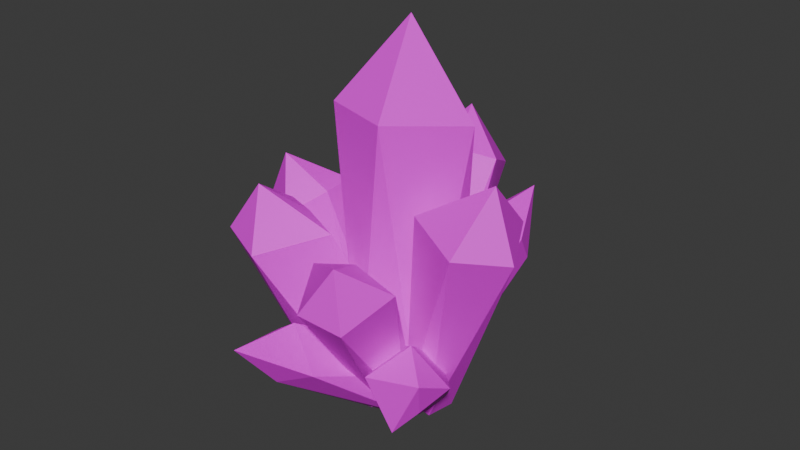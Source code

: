 # Source: rs_crys00_A1_.blend  (saved by Blender 4.3.34; exported with 4.5.12 LTS)
import bpy
from mathutils import Matrix  # noqa: F401  (used for matrix-valued properties, if any)

bpy.ops.wm.read_factory_settings(use_empty=True)
scene = bpy.context.scene
scene.name = 'Scene'

# ---- collections
col_collection = bpy.data.collections.new('Collection'); scene.collection.children.link(col_collection)

# ---- images (referenced by path relative to the original .blend; pixels are not part of the script)
import os
ASSET_DIR = os.environ.get("B2B_ASSET_DIR", "")  # directory of the original .blend (textures are referenced by path, not embedded)
HERE = os.path.dirname(os.path.abspath(__file__))  # packed textures are extracted next to this script under _unpacked/

def load_image(name, relpath, width, height, colorspace="sRGB"):
    """Load a texture the original file referenced (path relative to the .blend, or extracted next to this script)."""
    p = next((c for c in (os.path.join(HERE, relpath), os.path.join(ASSET_DIR, relpath)) if relpath and os.path.exists(c)), "")
    if p:
        img = bpy.data.images.load(p, check_existing=True)
        img.name = name
    else:  # same state as the original file: an image datablock whose file is absent (Cycles renders it pink)
        img = bpy.data.images.new(name, width, height)
        img.source = "FILE"
        img.filepath = "//" + (relpath or name)
    img.colorspace_settings.name = colorspace
    return img
img_scr_crys01_d_tga = load_image('scr_crys01_d.tga', 'scr_crys01_d.tga', 1024, 1024, 'sRGB')

# ---- materials (node trees are filled in below, after node groups)
mat_crys = bpy.data.materials.new('crys')
mat_crys.alpha_threshold = 0.0
mat_crys.roughness = 0.5
mat_crys.line_color = (0.0, 0.0, 0.0, 1.0)

# ---- material node trees
mat_crys.use_nodes = True; mat_crys.node_tree.nodes.clear()
_N = mat_crys.node_tree.nodes; _L = mat_crys.node_tree.links
n0 = _N.new('ShaderNodeOutputMaterial'); n0.name = 'Material Output'; n0.location = (300, 300)
n1 = _N.new('ShaderNodeBsdfPrincipled'); n1.name = 'Principled BSDF'; n1.location = (10, 300)
n1.inputs[3].default_value = 1.45
n2 = _N.new('ShaderNodeTexImage'); n2.name = 'Image Texture'; n2.location = (-280, 280)
n2.image = img_scr_crys01_d_tga
_L.new(n1.outputs[0], n0.inputs[0])
_L.new(n2.outputs[0], n1.inputs[0])
n0.is_active_output = True

# ---- world
world_world = bpy.data.worlds.new('World'); scene.world = world_world
world_world.use_nodes = True; world_world.node_tree.nodes.clear()
_N = world_world.node_tree.nodes; _L = world_world.node_tree.links
n0 = _N.new('ShaderNodeOutputWorld'); n0.name = 'World Output'; n0.location = (300, 300)
n1 = _N.new('ShaderNodeBackground'); n1.name = 'Background'; n1.location = (10, 300)
n1.inputs[0].default_value = (0.05088, 0.05088, 0.05088, 1.0)
_L.new(n1.outputs[0], n0.inputs[0])
n0.is_active_output = True
world_world.color = (0.05088, 0.05088, 0.05088)
world_world.sun_shadow_jitter_overblur = 0.0

# ---- meshes
me_icosphere_021_icosphere_025 = bpy.data.meshes.new('Icosphere.021_Icosphere.025')
me_icosphere_021_icosphere_025.from_pydata([(0.0359, 0.3136, -0.04077), (-0.1915, 0.3779, -0.1082), (0.05032, 0.5256, -0.1642), (0.2722, 0.3807, -0.04916), (0.1674, 0.1434, 0.07805), (-0.1191, 0.1417, 0.04158), (-0.5399, 1.89, 1.726), (0.01271, 1.921, 1.792), (0.2586, 1.374, 2.07), (-0.1735, 1.216, 2.133), (-0.7302, 1.253, 1.97), (-0.391, 1.802, 2.411), (0.1497, 0.0, 0.0), (0.5922, -0.3215, 0.000989), (-0.01931, -0.5202, 0.000989), (-0.3973, 7.467e-11, 0.000989), (-0.01931, 0.5202, 0.000989), (0.5922, 0.3215, 0.000989), (0.3965, -0.6796, 3.117), (-0.3091, -0.4853, 3.131), (-0.4115, 0.3712, 3.043), (0.1938, 0.4422, 3.071), (0.8759, 0.1081, 2.995), (0.272, -0.06995, 3.98), (0.5448, -0.09507, -0.01811), (0.7673, 0.007805, -0.07159), (0.7001, -0.2789, -0.08912), (0.4184, -0.3116, -0.007921), (0.3115, -0.04516, 0.05979), (0.5272, 0.1523, 0.02044), (1.77, -0.4926, 2.111), (1.374, -0.8934, 2.189), (0.7716, -0.6273, 2.335), (0.9703, -0.1969, 2.355), (1.432, 0.1409, 2.197), (1.49, -0.4112, 2.77), (0.2568, -0.3169, 0.04534), (0.4564, -0.3648, -0.01323), (0.2515, -0.5015, -0.06196), (0.05392, -0.3833, 0.03804), (0.1367, -0.1736, 0.1486), (0.3855, -0.1622, 0.1169), (0.811, -1.666, 1.58), (0.3322, -1.711, 1.638), (0.09988, -1.245, 1.88), (0.4697, -1.093, 1.934), (0.9544, -1.106, 1.793), (0.6787, -1.595, 2.176), (-0.1946, -0.0607, -0.07737), (0.09492, -0.4714, -0.1657), (-0.4941, -0.4264, -0.2693), (-0.6695, 0.1235, -0.1065), (-0.1889, 0.4184, 0.0978), (0.2836, 0.05078, 0.06115), (-0.5659, -1.395, 1.778), (-1.172, -1.106, 1.78), (-0.9499, -0.4425, 1.93), (-0.5277, -0.6405, 1.988), (-0.1209, -0.7705, 1.908), (-0.8982, -0.9445, 2.273), (0.2617, -0.001209, 0.002814), (-0.02892, -0.252, -0.02304), (0.04173, 0.03903, 0.3159), (0.417, 0.2738, 0.2226), (0.5782, 0.1279, -0.174), (0.3026, -0.1971, -0.3258), (0.7903, -1.343, 0.9883), (1.035, -0.9861, 1.252), (1.381, -0.8436, 0.8618), (1.245, -1.119, 0.6838), (1.065, -1.292, 0.4722), (1.34, -1.251, 1.072), (0.2212, -0.1104, 0.002814), (-0.151, -0.01618, -0.02304), (0.128, 0.09287, 0.3159), (0.5355, -0.07985, 0.2226), (0.5084, -0.2956, -0.174), (0.08415, -0.2563, -0.3258), (-0.3468, -1.311, 1.029), (-0.1341, -1.301, 1.176), (0.2317, -1.447, 0.8015), (-0.1138, -1.585, 0.6623), (-0.2803, -1.373, 0.6197), (-0.1784, -2.025, 1.216), (-0.3761, 0.3634, -0.03463), (-0.607, 0.2662, -0.01909), (-0.5407, 0.5527, -0.04254), (-0.247, 0.5777, -0.05443), (-0.1317, 0.3066, -0.03832), (-0.3542, 0.1141, -0.01648), (-0.8452, 0.6507, 2.392), (-0.433, 1.042, 2.36), (0.1763, 0.7615, 2.291), (-0.01787, 0.3329, 2.351), (-0.5153, 0.009673, 2.333), (-0.3709, 0.5284, 2.922), (0.2815, -0.1324, -0.2262), (0.133, 0.01143, -0.3091), (0.3897, 0.008094, -0.3611), (0.497, -0.1891, -0.2263), (0.3067, -0.3077, -0.09089), (0.08167, -0.1837, -0.1421), (0.5618, 1.587, 1.133), (0.882, 1.11, 1.225), (0.9506, 0.8719, 1.555), (0.413, 0.7698, 1.602), (0.1215, 1.214, 1.415), (0.6405, 1.544, 1.824), (-0.38, 0.08951, -0.09838), (-0.4894, -0.08556, -0.1528), (-0.5731, 0.1508, -0.1657), (-0.39, 0.3024, -0.08504), (-0.1932, 0.1598, -0.02231), (-0.2546, -0.08, -0.06421), (-1.516, -0.2345, 1.659), (-1.421, 0.2332, 1.741), (-0.8734, 0.3177, 1.891), (-0.8174, -0.08209, 1.9), (-0.9856, -0.5333, 1.748), (-1.302, -0.1768, 2.231)], [], [(0, 1, 2), (1, 0, 5), (0, 2, 3), (0, 3, 4), (0, 4, 5), (1, 5, 10), (2, 1, 6), (3, 2, 7), (4, 3, 8), (5, 4, 9), (1, 10, 6), (2, 6, 7), (3, 7, 8), (4, 8, 9), (5, 9, 10), (6, 10, 11), (7, 6, 11), (8, 7, 11), (9, 8, 11), (10, 9, 11), (12, 13, 14), (13, 12, 17), (12, 14, 15), (12, 15, 16), (12, 16, 17), (13, 17, 22), (14, 13, 18), (15, 14, 19), (16, 15, 20), (17, 16, 21), (13, 22, 18), (14, 18, 19), (15, 19, 20), (16, 20, 21), (17, 21, 22), (18, 22, 23), (19, 18, 23), (20, 19, 23), (21, 20, 23), (22, 21, 23), (24, 25, 26), (25, 24, 29), (24, 26, 27), (24, 27, 28), (24, 28, 29), (25, 29, 34), (26, 25, 30), (27, 26, 31), (28, 27, 32), (29, 28, 33), (25, 34, 30), (26, 30, 31), (27, 31, 32), (28, 32, 33), (29, 33, 34), (30, 34, 35), (31, 30, 35), (32, 31, 35), (33, 32, 35), (34, 33, 35), (36, 37, 38), (37, 36, 41), (36, 38, 39), (36, 39, 40), (36, 40, 41), (37, 41, 46), (38, 37, 42), (39, 38, 43), (40, 39, 44), (41, 40, 45), (37, 46, 42), (38, 42, 43), (39, 43, 44), (40, 44, 45), (41, 45, 46), (42, 46, 47), (43, 42, 47), (44, 43, 47), (45, 44, 47), (46, 45, 47), (48, 49, 50), (49, 48, 53), (48, 50, 51), (48, 51, 52), (48, 52, 53), (49, 53, 58), (50, 49, 54), (51, 50, 55), (52, 51, 56), (53, 52, 57), (49, 58, 54), (50, 54, 55), (51, 55, 56), (52, 56, 57), (53, 57, 58), (54, 58, 59), (55, 54, 59), (56, 55, 59), (57, 56, 59), (58, 57, 59), (60, 61, 62), (61, 60, 65), (60, 62, 63), (60, 63, 64), (60, 64, 65), (61, 65, 70), (62, 61, 66), (63, 62, 67), (64, 63, 68), (65, 64, 69), (61, 70, 66), (62, 66, 67), (63, 67, 68), (64, 68, 69), (65, 69, 70), (66, 70, 71), (67, 66, 71), (68, 67, 71), (69, 68, 71), (70, 69, 71), (72, 73, 74), (73, 72, 77), (72, 74, 75), (72, 75, 76), (72, 76, 77), (73, 77, 82), (74, 73, 78), (75, 74, 79), (76, 75, 80), (77, 76, 81), (73, 82, 78), (74, 78, 79), (75, 79, 80), (76, 80, 81), (77, 81, 82), (78, 82, 83), (79, 78, 83), (80, 79, 83), (81, 80, 83), (82, 81, 83), (84, 85, 86), (85, 84, 89), (84, 86, 87), (84, 87, 88), (84, 88, 89), (85, 89, 94), (86, 85, 90), (87, 86, 91), (88, 87, 92), (89, 88, 93), (85, 94, 90), (86, 90, 91), (87, 91, 92), (88, 92, 93), (89, 93, 94), (90, 94, 95), (91, 90, 95), (92, 91, 95), (93, 92, 95), (94, 93, 95), (96, 97, 98), (97, 96, 101), (96, 98, 99), (96, 99, 100), (96, 100, 101), (97, 101, 106), (98, 97, 102), (99, 98, 103), (100, 99, 104), (101, 100, 105), (97, 106, 102), (98, 102, 103), (99, 103, 104), (100, 104, 105), (101, 105, 106), (102, 106, 107), (103, 102, 107), (104, 103, 107), (105, 104, 107), (106, 105, 107), (108, 109, 110), (109, 108, 113), (108, 110, 111), (108, 111, 112), (108, 112, 113), (109, 113, 118), (110, 109, 114), (111, 110, 115), (112, 111, 116), (113, 112, 117), (109, 118, 114), (110, 114, 115), (111, 115, 116), (112, 116, 117), (113, 117, 118), (114, 118, 119), (115, 114, 119), (116, 115, 119), (117, 116, 119), (118, 117, 119)])
me_icosphere_021_icosphere_025.polygons.foreach_set('use_smooth', [True] * 200)
_k = set([(1, 2), (1, 5), (1, 6), (1, 10), (2, 3), (2, 6), (2, 7), (3, 4), (3, 7), (3, 8), (4, 5), (4, 8), (4, 9), (5, 9), (5, 10), (6, 7), (6, 10), (6, 11), (7, 8), (7, 11), (8, 9), (8, 11), (9, 10), (9, 11), (10, 11), (13, 14), (13, 17), (13, 18), (13, 22), (14, 15), (14, 18), (14, 19), (15, 16), (15, 19), (15, 20), (16, 17), (16, 20), (16, 21), (17, 21), (17, 22), (18, 19), (18, 22), (18, 23), (19, 20), (19, 23), (20, 21), (20, 23), (21, 22), (21, 23), (22, 23), (25, 26), (25, 29), (25, 30), (25, 34), (26, 27), (26, 30), (26, 31), (27, 28), (27, 31), (27, 32), (28, 29), (28, 32), (28, 33), (29, 33), (29, 34), (30, 31), (30, 34), (30, 35), (31, 32), (31, 35), (32, 33), (32, 35), (33, 34), (33, 35), (34, 35), (37, 38), (37, 41), (37, 42), (37, 46), (38, 39), (38, 42), (38, 43), (39, 40), (39, 43), (39, 44), (40, 41), (40, 44), (40, 45), (41, 45), (41, 46), (42, 43), (42, 46), (42, 47), (43, 44), (43, 47), (44, 45), (44, 47), (45, 46), (45, 47), (46, 47), (49, 50), (49, 53), (49, 54), (49, 58), (50, 51), (50, 54), (50, 55), (51, 52), (51, 55), (51, 56), (52, 53), (52, 56), (52, 57), (53, 57), (53, 58), (54, 55), (54, 58), (54, 59), (55, 56), (55, 59), (56, 57), (56, 59), (57, 58), (57, 59), (58, 59), (61, 62), (61, 65), (61, 66), (61, 70), (62, 63), (62, 66), (62, 67), (63, 64), (63, 67), (63, 68), (64, 65), (64, 68), (64, 69), (65, 69), (65, 70), (66, 67), (66, 70), (66, 71), (67, 68), (67, 71), (68, 69), (68, 71), (69, 70), (69, 71), (70, 71), (73, 74), (73, 77), (73, 78), (73, 82), (74, 75), (74, 78), (74, 79), (75, 76), (75, 79), (75, 80), (76, 77), (76, 80), (76, 81), (77, 81), (77, 82), (78, 79), (78, 82), (78, 83), (79, 80), (79, 83), (80, 81), (80, 83), (81, 82), (81, 83), (82, 83), (85, 86), (85, 89), (85, 90), (85, 94), (86, 87), (86, 90), (86, 91), (87, 88), (87, 91), (87, 92), (88, 89), (88, 92), (88, 93), (89, 93), (89, 94), (90, 91), (90, 94), (90, 95), (91, 92), (91, 95), (92, 93), (92, 95), (93, 94), (93, 95), (94, 95), (97, 98), (97, 101), (97, 102), (97, 106), (98, 99), (98, 102), (98, 103), (99, 100), (99, 103), (99, 104), (100, 101), (100, 104), (100, 105), (101, 105), (101, 106), (102, 103), (102, 106), (102, 107), (103, 104), (103, 107), (104, 105), (104, 107), (105, 106), (105, 107), (106, 107), (109, 110), (109, 113), (109, 114), (109, 118), (110, 111), (110, 114), (110, 115), (111, 112), (111, 115), (111, 116), (112, 113), (112, 116), (112, 117), (113, 117), (113, 118), (114, 115), (114, 118), (114, 119), (115, 116), (115, 119), (116, 117), (116, 119), (117, 118), (117, 119), (118, 119)])
me_icosphere_021_icosphere_025.attributes.new('sharp_edge', 'BOOLEAN', 'EDGE').data.foreach_set('value', [ (min(e.vertices), max(e.vertices)) in _k for e in me_icosphere_021_icosphere_025.edges])
_uv = me_icosphere_021_icosphere_025.uv_layers.new(name='UVMap')
_uv.uv.foreach_set('vector', [0.5617, 0.9173, 0.5686, 0.9405, 0.5434, 0.9271, 0.5686, 0.9405, 0.5617, 0.9173, 0.5842, 0.9218, 0.5617, 0.9173, 0.5434, 0.9271, 0.5434, 0.9002, 0.5617, 0.9173, 0.5434, 0.9002, 0.5686, 0.8969, 0.5617, 0.9173, 0.5686, 0.8969, 0.5842, 0.9218, 0.6229, 3.451e-08, 0.6485, 0.002872, 0.6723, 0.2167, 0.601, 0.00648, 0.6229, 3.451e-08, 0.601, 0.2296, 0.3246, 0.8668, 0.296, 0.8594, 0.3246, 0.738, 0.07485, 0.6512, 0.1043, 0.6532, 0.07485, 0.8862, 0.5044, 0.009522, 0.5309, -1.277e-08, 0.5544, 0.2038, 0.6229, 3.451e-08, 0.6723, 0.2167, 0.601, 0.2296, 0.9229, 0.7765, 0.9795, 0.9285, 0.9229, 0.9328, 0.1043, 0.6532, 0.1233, 0.8811, 0.07485, 0.8862, 0.5309, -1.277e-08, 0.601, 0.1957, 0.5544, 0.2038, 0.8688, 0.7732, 0.8673, 0.5705, 0.9229, 0.5705, 0.601, 0.2296, 0.6723, 0.2167, 0.6399, 0.2883, 0.05661, 0.8807, 0.06491, 0.9316, -1.495e-08, 0.9316, 0.0008933, 0.8504, 0.05661, 0.8807, -1.495e-08, 0.9316, 0.5544, 0.2038, 0.601, 0.1957, 0.5616, 0.273, 0.5044, 0.2208, 0.5544, 0.2038, 0.5616, 0.273, 0.5387, 0.8438, 0.4827, 0.8439, 0.5214, 0.7908, 0.4827, 0.8439, 0.5387, 0.8438, 0.5214, 0.8969, 0.5387, 0.8438, 0.5214, 0.7908, 0.5839, 0.811, 0.5387, 0.8438, 0.5839, 0.811, 0.5839, 0.8765, 0.5387, 0.8438, 0.5839, 0.8765, 0.5214, 0.8969, 0.2211, 0.4021, 0.1624, 0.41, 0.1297, 0.1052, 0.2707, 0.3174, 0.2211, 0.3232, 0.2294, 0.001897, 0.3271, 0.3232, 0.2707, 0.3174, 0.3036, -1.996e-08, 0.3893, 0.4102, 0.3271, 0.4018, 0.4049, 0.09864, 0.06499, 0.3789, 1.51e-08, 0.3696, 0.05312, 0.09985, 0.2211, 0.4021, 0.1297, 0.1052, 0.2211, 0.08069, 0.2707, 0.3174, 0.2294, 0.001897, 0.3036, -1.996e-08, 0.3271, 0.4018, 0.3271, 0.07837, 0.4049, 0.09864, 1.51e-08, 0.3696, 2.249e-08, 0.08195, 0.05312, 0.09985, 0.06499, 0.3789, 0.05312, 0.09985, 0.1297, 0.1123, 0.2211, 0.08069, 0.1297, 0.1052, 0.1595, 2.312e-08, 0.4049, 0.842, 0.4764, 0.842, 0.4307, 0.93, 0.4049, 0.09864, 0.3271, 0.07837, 0.3976, 1.799e-08, 0.05312, 0.09985, 2.249e-08, 0.08195, 0.09123, 3.561e-08, 0.1297, 0.1123, 0.05312, 0.09985, 0.09123, 3.561e-08, 0.09955, 0.9098, 0.07485, 0.9111, 0.09191, 0.8862, 0.07485, 0.9111, 0.09955, 0.9098, 0.09191, 0.9342, 0.09955, 0.9098, 0.09191, 0.8862, 0.1195, 0.894, 0.09955, 0.9098, 0.1195, 0.894, 0.1195, 0.9237, 0.09955, 0.9098, 0.1195, 0.9237, 0.09191, 0.9342, 0.1198, 0.57, 0.09173, 0.577, 0.09173, 0.3789, 0.4725, 0.3027, 0.5012, 0.3096, 0.46, 0.5297, 0.8142, 0.5462, 0.7874, 0.551, 0.7512, 0.3027, 0.524, 0.5801, 0.5012, 0.5851, 0.5012, 0.3442, 0.5498, 0.5861, 0.524, 0.5801, 0.5494, 0.346, 0.5012, 0.3096, 0.5012, 0.5457, 0.46, 0.5297, 0.4725, 0.3027, 0.46, 0.5297, 0.4049, 0.5278, 0.8142, 0.5462, 0.7512, 0.3027, 0.8201, 0.3027, 0.524, 0.5801, 0.5012, 0.3442, 0.5494, 0.346, 0.5498, 0.5861, 0.5494, 0.346, 0.5957, 0.3655, 0.197, 0.8521, 0.1859, 0.9093, 0.1297, 0.8521, 0.4049, 0.5278, 0.46, 0.5297, 0.4432, 0.595, 0.8094, 0.8732, 0.8673, 0.9087, 0.8094, 0.951, 0.5494, 0.346, 0.5012, 0.3442, 0.5488, 0.3027, 0.1859, 0.9093, 0.1379, 0.9202, 0.1297, 0.8521, 0.1126, 0.5969, 0.1062, 0.577, 0.1296, 0.587, 0.1062, 0.577, 0.1126, 0.5969, 0.09173, 0.5944, 0.1126, 0.5969, 0.1296, 0.587, 0.1296, 0.6107, 0.1126, 0.5969, 0.1296, 0.6107, 0.1062, 0.6153, 0.1126, 0.5969, 0.1062, 0.6153, 0.09173, 0.5944, 0.4448, 0.842, 0.425, 0.837, 0.4049, 0.6553, 0.4665, 0.837, 0.4448, 0.842, 0.4665, 0.6493, 0.6834, 0.5485, 0.6586, 0.5535, 0.6398, 0.3578, 0.9601, 0.7765, 0.9346, 0.7736, 0.9677, 0.5705, 0.3492, 0.6657, 0.3249, 0.662, 0.3554, 0.4574, 0.4448, 0.842, 0.4049, 0.6553, 0.4665, 0.6493, 0.6586, 0.5535, 0.5957, 0.3586, 0.6398, 0.3578, 0.9346, 0.7736, 0.9229, 0.5705, 0.9677, 0.5705, 0.3249, 0.662, 0.3249, 0.4538, 0.3554, 0.4574, 0.3492, 0.6657, 0.3554, 0.4574, 0.4049, 0.4697, 0.4665, 0.6493, 0.4049, 0.6553, 0.4391, 0.595, 0.6398, 0.3578, 0.5957, 0.3586, 0.6223, 0.3027, 0.6834, 0.3467, 0.6398, 0.3578, 0.6223, 0.3027, 0.3554, 0.4574, 0.3249, 0.4538, 0.3864, 0.4102, 0.4049, 0.4697, 0.3554, 0.4574, 0.3864, 0.4102, 0.716, 0.8572, 0.7003, 0.8079, 0.7571, 0.8293, 0.7003, 0.8079, 0.716, 0.8572, 0.6652, 0.8546, 0.716, 0.8572, 0.7571, 0.8293, 0.7571, 0.8892, 0.716, 0.8572, 0.7571, 0.8892, 0.7003, 0.9048, 0.716, 0.8572, 0.7003, 0.9048, 0.6652, 0.8546, 0.7571, 0.7998, 0.6966, 0.8079, 0.6834, 0.5975, 0.7512, 0.5687, 0.6935, 0.5705, 0.6834, 0.3558, 0.2712, 0.5907, 0.2211, 0.5847, 0.2328, 0.3581, 0.3202, 0.5907, 0.2712, 0.5907, 0.3039, 0.3754, 0.1885, 0.6845, 0.1297, 0.6788, 0.1777, 0.4598, 0.7571, 0.7998, 0.6834, 0.5975, 0.7571, 0.5705, 0.7512, 0.5687, 0.6834, 0.3558, 0.7512, 0.3449, 0.2712, 0.5907, 0.2328, 0.3581, 0.3039, 0.3754, 0.1297, 0.6788, 0.1297, 0.4577, 0.1777, 0.4598, 0.1885, 0.6845, 0.1777, 0.4598, 0.219, 0.4761, 0.2848, 0.8877, 0.2211, 0.9346, 0.2211, 0.8485, 0.7512, 0.3449, 0.6834, 0.3558, 0.7247, 0.3027, 0.3039, 0.3754, 0.2328, 0.3581, 0.2769, 0.3232, 0.1777, 0.4598, 0.1297, 0.4577, 0.1628, 0.41, 0.219, 0.4761, 0.1777, 0.4598, 0.1628, 0.41, 0.3587, 0.8141, 0.3295, 0.7969, 0.3744, 0.7862, 0.3295, 0.7969, 0.3587, 0.8141, 0.3249, 0.8312, 0.3587, 0.8141, 0.3744, 0.7862, 0.3976, 0.8139, 0.3587, 0.8141, 0.3976, 0.8139, 0.367, 0.8417, 0.3587, 0.8141, 0.367, 0.8417, 0.3249, 0.8312, 0.9232, 0.5057, 0.8791, 0.5072, 0.8671, 0.3602, 0.3744, 0.7862, 0.3295, 0.7969, 0.3249, 0.6657, 0.03718, 0.8459, 1.098e-08, 0.8495, 1.063e-08, 0.6749, 0.07485, 0.8504, 0.03718, 0.8459, 0.0542, 0.6849, 0.3246, 0.723, 0.2827, 0.738, 0.2827, 0.5976, 0.9232, 0.5057, 0.8671, 0.3602, 0.9232, 0.3405, 0.3744, 0.7862, 0.3249, 0.6657, 0.3753, 0.6681, 0.03718, 0.8459, 1.063e-08, 0.6749, 0.0542, 0.6849, 0.6585, 0.9393, 0.5957, 0.8377, 0.6275, 0.8205, 0.3246, 0.723, 0.2827, 0.5976, 0.3088, 0.5907, 0.9232, 0.3405, 0.8671, 0.3602, 0.8934, 0.3027, 0.6723, 0.3022, 0.6886, 0.2543, 0.7174, 0.3022, 0.0542, 0.6849, 1.063e-08, 0.6749, 0.03245, 0.6512, 0.6275, 0.8205, 0.5957, 0.8377, 0.5978, 0.7929, 0.6585, 0.8113, 0.6275, 0.8205, 0.5978, 0.7929, 0.1626, 0.8288, 0.2004, 0.8398, 0.1703, 0.8521, 0.2004, 0.8398, 0.1626, 0.8288, 0.1783, 0.8122, 0.1626, 0.8288, 0.1703, 0.8521, 0.1297, 0.8322, 0.1626, 0.8288, 0.1297, 0.8322, 0.1346, 0.8075, 0.1626, 0.8288, 0.1346, 0.8075, 0.1783, 0.8122, 0.6294, 0.7859, 0.5957, 0.7929, 0.5957, 0.6387, 0.6689, 0.7793, 0.6294, 0.7859, 0.6306, 0.6155, 0.3691, 0.9967, 0.3249, 0.9838, 0.3691, 0.8417, 0.9507, 0.2341, 0.905, 0.2341, 0.9167, 0.08292, 0.1783, 0.8122, 0.1346, 0.8075, 0.2004, 0.6845, 0.6294, 0.7859, 0.5957, 0.6387, 0.6306, 0.6155, 0.6689, 0.7793, 0.6306, 0.6155, 0.6474, 0.612, 0.9507, 0.1601, 0.9507, 0.04516, 1.0, 0.0626, 0.9507, 0.2341, 0.9167, 0.08292, 0.9424, 0.0647, 0.4665, 0.7829, 0.4665, 0.6583, 0.4879, 0.6711, 0.6306, 0.6155, 0.5957, 0.6387, 0.6058, 0.5535, 0.6474, 0.612, 0.6306, 0.6155, 0.6058, 0.5535, 1.0, 0.0626, 0.9507, 0.04516, 0.9966, 1.286e-08, 0.9424, 0.0647, 0.9167, 0.08292, 0.9122, 3.844e-08, 0.4879, 0.6711, 0.4665, 0.6583, 0.4728, 0.595, 0.8391, 0.2729, 0.8313, 0.2487, 0.8597, 0.2577, 0.8313, 0.2487, 0.8391, 0.2729, 0.8137, 0.2732, 0.8391, 0.2729, 0.8597, 0.2577, 0.8597, 0.2878, 0.8391, 0.2729, 0.8597, 0.2878, 0.8313, 0.2974, 0.8391, 0.2729, 0.8313, 0.2974, 0.8137, 0.2732, 0.8097, 0.8584, 0.78, 0.8617, 0.7571, 0.6225, 0.8373, 0.5713, 0.8673, 0.5705, 0.8648, 0.8185, 0.8137, 0.2649, 0.7859, 0.2619, 0.7454, 0.07607, 0.4845, 0.001926, 0.5044, 0.003087, 0.5044, 0.2458, 0.4569, 1.62e-08, 0.4845, 0.001926, 0.4559, 0.2448, 0.8097, 0.8584, 0.7571, 0.6225, 0.8135, 0.6155, 0.8373, 0.5713, 0.8648, 0.8185, 0.8135, 0.8211, 0.8137, 0.2649, 0.7454, 0.07607, 0.8137, 0.06891, 0.4845, 0.001926, 0.5044, 0.2458, 0.4559, 0.2448, 0.4569, 1.62e-08, 0.4559, 0.2448, 0.4049, 0.2352, 0.8135, 0.6155, 0.7571, 0.6225, 0.7571, 0.5705, 0.8135, 0.8211, 0.8648, 0.8185, 0.8673, 0.8732, 0.8137, 0.06891, 0.7454, 0.07607, 0.7582, -2.239e-08, 0.4559, 0.2448, 0.5044, 0.2458, 0.4497, 0.3027, 0.8671, 0.5072, 0.9277, 0.5072, 0.9122, 0.5682, 0.8899, 0.9453, 0.9098, 0.9544, 0.8857, 0.9617, 0.9098, 0.9544, 0.8899, 0.9453, 0.9063, 0.9345, 0.8899, 0.9453, 0.8857, 0.9617, 0.8673, 0.9464, 0.8899, 0.9453, 0.8673, 0.9464, 0.8801, 0.9296, 0.8899, 0.9453, 0.8801, 0.9296, 0.9063, 0.9345, 1.165e-08, 0.383, 0.02645, 0.3789, 0.05477, 0.5867, 0.9428, 0.309, 0.9681, 0.3027, 0.9681, 0.4803, 0.8858, 0.002303, 0.905, 1.667e-08, 0.8981, 0.2037, 0.8621, 0.0007356, 0.8858, 0.002303, 0.8621, 0.218, 0.9063, 0.9345, 0.8801, 0.9296, 0.9098, 0.7732, 1.165e-08, 0.383, 0.05477, 0.5867, 3.592e-08, 0.6056, 0.9428, 0.309, 0.9681, 0.4803, 0.9232, 0.443, 0.8858, 0.002303, 0.8981, 0.2037, 0.8621, 0.218, 0.6723, -9.567e-09, 0.7454, 0.1772, 0.6893, 0.1784, 0.02645, 0.3789, 0.09173, 0.5744, 0.05477, 0.5867, 3.592e-08, 0.6056, 0.05477, 0.5867, 0.0541, 0.6512, 0.8087, 0.8617, 0.8087, 0.916, 0.7571, 0.88, 0.8621, 0.218, 0.8981, 0.2037, 0.8823, 0.2695, 0.6893, 0.1784, 0.7454, 0.1772, 0.7269, 0.2543, 0.6723, 0.2123, 0.6893, 0.1784, 0.7269, 0.2543, 0.3073, 0.8872, 0.3007, 0.8668, 0.3246, 0.8757, 0.3007, 0.8668, 0.3073, 0.8872, 0.2859, 0.8861, 0.3073, 0.8872, 0.3246, 0.8757, 0.3246, 0.9005, 0.3073, 0.8872, 0.3246, 0.9005, 0.3007, 0.9069, 0.3073, 0.8872, 0.3007, 0.9069, 0.2859, 0.8861, 0.2389, 0.5914, 0.2619, 0.5907, 0.2827, 0.7901, 0.2211, 0.5936, 0.2389, 0.5914, 0.2211, 0.8024, 0.836, 0.2479, 0.8137, 0.2487, 0.8621, 0.05971, 0.8671, 0.5575, 0.8415, 0.5567, 0.8653, 0.3677, 0.5839, 0.7855, 0.5593, 0.7908, 0.5326, 0.5899, 0.2389, 0.5914, 0.2827, 0.7901, 0.2211, 0.8024, 0.8137, 0.2487, 0.8137, 0.05092, 0.8621, 0.05971, 0.8415, 0.5567, 0.8201, 0.3494, 0.8653, 0.3677, 0.5593, 0.7908, 0.5012, 0.6037, 0.5326, 0.5899, 0.5839, 0.7855, 0.5326, 0.5899, 0.5839, 0.5861, 0.2211, 0.8024, 0.2827, 0.7901, 0.2574, 0.8485, 0.8621, 0.05971, 0.8137, 0.05092, 0.8456, -1.781e-08, 0.8653, 0.3677, 0.8201, 0.3494, 0.8671, 0.3027, 0.5284, 0.9309, 0.5434, 0.9632, 0.4827, 0.9632, 0.4898, 0.8969, 0.5284, 0.9309, 0.4827, 0.9632])
me_icosphere_021_icosphere_025.materials.append(mat_crys)
me_icosphere_021_icosphere_025.update()
me_icosphere_021_icosphere_025.normals_split_custom_set([tuple(v) for v in zip(*[iter([0.1118, -0.5074, -0.8544, 0.1101, -0.5069, -0.8549, 0.1119, -0.5058, -0.8553, 0.1101, -0.5069, -0.8549, 0.1118, -0.5074, -0.8544, 0.1107, -0.5087, -0.8538, 0.1118, -0.5074, -0.8544, 0.1119, -0.5058, -0.8553, 0.1136, -0.5069, -0.8545, 0.1118, -0.5074, -0.8544, 0.1136, -0.5069, -0.8545, 0.1128, -0.5087, -0.8536, 0.1118, -0.5074, -0.8544, 0.1128, -0.5087, -0.8536, 0.1107, -0.5087, -0.8538, -0.9331, -0.3467, -0.09588, -0.9331, -0.3467, -0.09588, -0.9331, -0.3467, -0.09588, -0.5133, 0.6118, -0.6019, -0.5133, 0.6118, -0.6019, -0.5133, 0.6118, -0.6019, 0.6398, 0.6316, -0.438, 0.6398, 0.6316, -0.438, 0.6398, 0.6316, -0.438, 0.9319, -0.3262, 0.1589, 0.9319, -0.3262, 0.1589, 0.9319, -0.3262, 0.1589, -0.05252, -0.8889, 0.4551, -0.05252, -0.8889, 0.4551, -0.05252, -0.8889, 0.4551, -0.9369, 0.1607, -0.3105, -0.9369, 0.1607, -0.3105, -0.9369, 0.1607, -0.3105, 0.0248, 0.8142, -0.58, 0.0248, 0.8142, -0.58, 0.0248, 0.8142, -0.58, 0.9279, 0.3397, -0.1534, 0.9279, 0.3397, -0.1534, 0.9279, 0.3397, -0.1534, 0.3631, -0.8, 0.4777, 0.3631, -0.8, 0.4777, 0.3631, -0.8, 0.4777, -0.1888, -0.8755, 0.4447, -0.1888, -0.8755, 0.4447, -0.1888, -0.8755, 0.4447, -0.9003, 0.3619, 0.242, -0.9003, 0.3619, 0.242, -0.9003, 0.3619, 0.242, -0.0716, 0.9873, 0.1421, -0.0716, 0.9873, 0.1421, -0.0716, 0.9873, 0.1421, 0.6428, 0.5569, 0.526, 0.6428, 0.5569, 0.526, 0.6428, 0.5569, 0.526, 0.255, -0.3353, 0.9069, 0.255, -0.3353, 0.9069, 0.255, -0.3353, 0.9069, -0.2743, -0.4931, 0.8256, -0.2743, -0.4931, 0.8256, -0.2743, -0.4931, 0.8256, 8.523e-10, -7.535e-08, -1.0, 0.001463, -0.001063, -1.0, -0.0005587, -0.00172, -1.0, 0.001463, -0.001063, -1.0, 8.523e-10, -7.535e-08, -1.0, 0.001463, 0.001063, -1.0, 8.523e-10, -7.535e-08, -1.0, -0.0005587, -0.00172, -1.0, -0.001808, -7.547e-08, -1.0, 8.523e-10, -7.535e-08, -1.0, -0.001808, -7.547e-08, -1.0, -0.0005587, 0.00172, -1.0, 8.523e-10, -7.535e-08, -1.0, -0.0005587, 0.00172, -1.0, 0.001463, 0.001063, -1.0, 0.9955, 0.0, -0.09431, 0.9955, 0.0, -0.09431, 0.9955, 0.0, -0.09431, 0.3078, -0.9472, -0.08953, 0.3078, -0.9472, -0.08953, 0.3078, -0.9472, -0.08953, -0.8071, -0.5864, -0.06819, -0.8071, -0.5864, -0.06819, -0.8071, -0.5864, -0.06819, -0.8067, 0.5861, -0.07531, -0.8067, 0.5861, -0.07531, -0.8067, 0.5861, -0.07531, 0.309, 0.9511, 0.002722, 0.309, 0.9511, 0.002722, 0.309, 0.9511, 0.002722, 0.8538, -0.5205, -0.006202, 0.8538, -0.5205, -0.006202, 0.8538, -0.5205, -0.006202, -0.2657, -0.964, -0.01386, -0.2657, -0.964, -0.01386, -0.2657, -0.964, -0.01386, -0.993, -0.1177, 0.009722, -0.993, -0.1177, 0.009722, -0.993, -0.1177, 0.009722, -0.1178, 0.9925, 0.03341, -0.1178, 0.9925, 0.03341, -0.1178, 0.9925, 0.03341, 0.4417, 0.8969, 0.02207, 0.4417, 0.8969, 0.02207, 0.4417, 0.8969, 0.02207, 0.804, -0.4247, 0.4162, 0.804, -0.4247, 0.4162, 0.804, -0.4247, 0.4162, -0.213, -0.8121, 0.5432, -0.213, -0.8121, 0.5432, -0.213, -0.8121, 0.5432, -0.8158, -0.03796, 0.5771, -0.8158, -0.03796, 0.5771, -0.8158, -0.03796, 0.5771, -0.1239, 0.8599, 0.4951, -0.1239, 0.8599, 0.4951, -0.1239, 0.8599, 0.4951, 0.4372, 0.7991, 0.4126, 0.4372, 0.7991, 0.4126, 0.4372, 0.7991, 0.4126, -0.2882, 0.1256, -0.9493, -0.2866, 0.1263, -0.9497, -0.2871, 0.1243, -0.9498, -0.2866, 0.1263, -0.9497, -0.2882, 0.1256, -0.9493, -0.2883, 0.1274, -0.949, -0.2882, 0.1256, -0.9493, -0.2871, 0.1243, -0.9498, -0.2891, 0.124, -0.9492, -0.2882, 0.1256, -0.9493, -0.2891, 0.124, -0.9492, -0.2899, 0.1259, -0.9487, -0.2882, 0.1256, -0.9493, -0.2899, 0.1259, -0.9487, -0.2883, 0.1274, -0.949, 0.4538, 0.8718, -0.1841, 0.4538, 0.8718, -0.1841, 0.4538, 0.8718, -0.1841, 0.8778, -0.1786, -0.4445, 0.8778, -0.1786, -0.4445, 0.8778, -0.1786, -0.4445, 0.03411, -0.9623, -0.2697, 0.03411, -0.9623, -0.2697, 0.03411, -0.9623, -0.2697, -0.917, -0.3897, 0.08573, -0.917, -0.3897, 0.08573, -0.917, -0.3897, 0.08573, -0.6338, 0.7383, 0.2308, -0.6338, 0.7383, 0.2308, -0.6338, 0.7383, 0.2308, 0.8329, 0.4818, -0.2723, 0.8329, 0.4818, -0.2723, 0.8329, 0.4818, -0.2723, 0.6231, -0.689, -0.3701, 0.6231, -0.689, -0.3701, 0.6231, -0.689, -0.3701, -0.4155, -0.9076, -0.05967, -0.4155, -0.9076, -0.05967, -0.4155, -0.9076, -0.05967, -0.877, 0.3922, 0.2777, -0.877, 0.3922, 0.2777, -0.877, 0.3922, 0.2777, -0.5249, 0.8215, 0.2226, -0.5249, 0.8215, 0.2226, -0.5249, 0.8215, 0.2226, 0.855, 0.4139, 0.3125, 0.855, 0.4139, 0.3125, 0.855, 0.4139, 0.3125, 0.6954, -0.6151, 0.3715, 0.6954, -0.6151, 0.3715, 0.6954, -0.6151, 0.3715, -0.1706, -0.7413, 0.6491, -0.1706, -0.7413, 0.6491, -0.1706, -0.7413, 0.6491, -0.5532, 0.2185, 0.8039, -0.5532, 0.2185, 0.8039, -0.5532, 0.2185, 0.8039, -0.2653, 0.6811, 0.6825, -0.2653, 0.6811, 0.6825, -0.2653, 0.6811, 0.6825, -0.1318, 0.5026, -0.8544, -0.1301, 0.5022, -0.8549, -0.1319, 0.501, -0.8553, -0.1301, 0.5022, -0.8549, -0.1318, 0.5026, -0.8544, -0.1308, 0.5039, -0.8538, -0.1318, 0.5026, -0.8544, -0.1319, 0.501, -0.8553, -0.1336, 0.502, -0.8545, -0.1318, 0.5026, -0.8544, -0.1336, 0.502, -0.8545, -0.1329, 0.5038, -0.8536, -0.1318, 0.5026, -0.8544, -0.1329, 0.5038, -0.8536, -0.1308, 0.5039, -0.8538, 0.9186, 0.3834, -0.09587, 0.9186, 0.3834, -0.09587, 0.9186, 0.3834, -0.09587, 0.5371, -0.5909, -0.6019, 0.5371, -0.5909, -0.6019, 0.5371, -0.5909, -0.6019, -0.6142, -0.6564, -0.438, -0.6142, -0.6564, -0.438, -0.6142, -0.6564, -0.438, -0.9441, 0.289, 0.1589, -0.9441, 0.289, 0.1589, -0.9441, 0.289, 0.1589, 0.01724, 0.8903, 0.4551, 0.01724, 0.8903, 0.4551, 0.01724, 0.8903, 0.4551, 0.9425, -0.1235, -0.3105, 0.9425, -0.1235, -0.3105, 0.9425, -0.1235, -0.3105, 0.007497, -0.8145, -0.58, 0.007497, -0.8145, -0.58, 0.007497, -0.8145, -0.58, -0.9137, -0.3763, -0.1534, -0.9137, -0.3763, -0.1534, -0.9137, -0.3763, -0.1534, -0.3945, 0.785, 0.4777, -0.3945, 0.785, 0.4777, -0.3945, 0.785, 0.4777, 0.1539, 0.8823, 0.4447, 0.1539, 0.8823, 0.4447, 0.1539, 0.8823, 0.4447, 0.9139, -0.3259, 0.242, 0.9139, -0.3259, 0.242, 0.9139, -0.3259, 0.242, 0.1107, -0.9836, 0.1421, 0.1107, -0.9836, 0.1421, 0.1107, -0.9836, 0.1421, -0.6203, -0.5819, 0.526, -0.6203, -0.5819, 0.526, -0.6203, -0.5819, 0.526, -0.2681, 0.325, 0.9069, -0.2681, 0.325, 0.9069, -0.2681, 0.325, 0.9069, 0.2545, 0.5036, 0.8256, 0.2545, 0.5036, 0.8256, 0.2545, 0.5036, 0.8256, 0.1879, 0.3336, -0.9238, 0.1889, 0.3321, -0.9241, 0.1869, 0.3323, -0.9245, 0.1889, 0.3321, -0.9241, 0.1879, 0.3336, -0.9238, 0.1896, 0.334, -0.9233, 0.1879, 0.3336, -0.9238, 0.1869, 0.3323, -0.9245, 0.1862, 0.3342, -0.9239, 0.1879, 0.3336, -0.9238, 0.1862, 0.3342, -0.9239, 0.1879, 0.3353, -0.9232, 0.1879, 0.3336, -0.9238, 0.1879, 0.3353, -0.9232, 0.1896, 0.334, -0.9233, 0.933, -0.3569, 0.04564, 0.933, -0.3569, 0.04564, 0.933, -0.3569, 0.04564, 0.006214, -0.9039, -0.4276, 0.006214, -0.9039, -0.4276, 0.006214, -0.9039, -0.4276, -0.9134, -0.1837, -0.3632, -0.9134, -0.1837, -0.3632, -0.9134, -0.1837, -0.3632, -0.5623, 0.8135, 0.1487, -0.5623, 0.8135, 0.1487, -0.5623, 0.8135, 0.1487, 0.562, 0.6745, 0.4787, 0.562, 0.6745, 0.4787, 0.562, 0.6745, 0.4787, 0.8145, -0.5802, 0.001098, 0.8145, -0.5802, 0.001098, 0.8145, -0.5802, 0.001098, -0.3944, -0.8252, -0.4044, -0.3944, -0.8252, -0.4044, -0.3944, -0.8252, -0.4044, -0.9448, 0.3253, -0.03965, -0.9448, 0.3253, -0.03965, -0.9448, 0.3253, -0.03965, 0.3084, 0.8052, 0.5065, 0.3084, 0.8052, 0.5065, 0.3084, 0.8052, 0.5065, 0.3506, 0.8248, 0.4436, 0.3506, 0.8248, 0.4436, 0.3506, 0.8248, 0.4436, 0.4586, -0.4815, 0.7469, 0.4586, -0.4815, 0.7469, 0.4586, -0.4815, 0.7469, -0.3779, -0.7965, 0.472, -0.3779, -0.7965, 0.472, -0.3779, -0.7965, 0.472, -0.8828, 0.1995, 0.4253, -0.8828, 0.1995, 0.4253, -0.8828, 0.1995, 0.4253, 0.156, 0.5679, 0.8082, 0.156, 0.5679, 0.8082, 0.156, 0.5679, 0.8082, 0.3039, 0.428, 0.8511, 0.3039, 0.428, 0.8511, 0.3039, 0.428, 0.8511, -0.5485, 0.6874, -0.476, -0.5499, 0.6863, -0.4761, -0.5496, 0.6876, -0.4745, -0.5499, 0.6863, -0.4761, -0.5485, 0.6874, -0.476, -0.5483, 0.6865, -0.4775, -0.5485, 0.6874, -0.476, -0.5496, 0.6876, -0.4745, -0.5478, 0.6887, -0.4749, -0.5485, 0.6874, -0.476, -0.5478, 0.6887, -0.4749, -0.547, 0.6881, -0.4768, -0.5485, 0.6874, -0.476, -0.547, 0.6881, -0.4768, -0.5483, 0.6865, -0.4775, -0.4101, -0.7063, -0.5771, -0.4101, -0.7063, -0.5771, -0.4101, -0.7063, -0.5771, -0.8697, -0.2701, 0.4132, -0.8697, -0.2701, 0.4132, -0.8697, -0.2701, 0.4132, -0.161, 0.5758, 0.8016, -0.161, 0.5758, 0.8016, -0.161, 0.5758, 0.8016, 0.7405, 0.6698, 0.05453, 0.7405, 0.6698, 0.05453, 0.7405, 0.6698, 0.05453, 0.6304, -0.1819, -0.7547, 0.6304, -0.1819, -0.7547, 0.6304, -0.1819, -0.7547, -0.5488, -0.7516, -0.366, -0.5488, -0.7516, -0.366, -0.5488, -0.7516, -0.366, -0.7057, -0.03814, 0.7074, -0.7057, -0.03814, 0.7074, -0.7057, -0.03814, 0.7074, 0.3985, 0.6896, 0.6047, 0.3985, 0.6896, 0.6047, 0.3985, 0.6896, 0.6047, 0.7926, 0.004699, -0.6097, 0.7926, 0.004699, -0.6097, 0.7926, 0.004699, -0.6097, 0.7462, 0.03495, -0.6648, 0.7462, 0.03495, -0.6648, 0.7462, 0.03495, -0.6648, 0.1655, -0.9862, -0.008982, 0.1655, -0.9862, -0.008982, 0.1655, -0.9862, -0.008982, -0.02618, -0.5825, 0.8124, -0.02618, -0.5825, 0.8124, -0.02618, -0.5825, 0.8124, 0.6613, 0.2904, 0.6916, 0.6613, 0.2904, 0.6916, 0.6613, 0.2904, 0.6916, 0.9172, -0.2506, -0.3099, 0.9172, -0.2506, -0.3099, 0.9172, -0.2506, -0.3099, 0.8293, -0.4346, -0.3513, 0.8293, -0.4346, -0.3513, 0.8293, -0.4346, -0.3513, 0.2486, 0.8436, -0.476, 0.2468, 0.844, -0.4761, 0.2481, 0.8446, -0.4745, 0.2468, 0.844, -0.4761, 0.2486, 0.8436, -0.476, 0.2479, 0.8429, -0.4775, 0.2486, 0.8436, -0.476, 0.2481, 0.8446, -0.4745, 0.2501, 0.8437, -0.4749, 0.2486, 0.8436, -0.476, 0.2501, 0.8437, -0.4749, 0.2499, 0.8427, -0.4768, 0.2486, 0.8436, -0.476, 0.2499, 0.8427, -0.4768, 0.2479, 0.8429, -0.4775, -0.8383, -0.1661, -0.5193, -0.8383, -0.1661, -0.5193, -0.8383, -0.1661, -0.5193, -0.7455, 0.4846, 0.4576, -0.7455, 0.4846, 0.4576, -0.7455, 0.4846, 0.4576, 0.3722, 0.4355, 0.8196, 0.3722, 0.4355, 0.8196, 0.3722, 0.4355, 0.8196, 0.9789, -0.1998, 0.0418, 0.9789, -0.1998, 0.0418, 0.9789, -0.1998, 0.0418, 0.2186, -0.6031, -0.7672, 0.2186, -0.6031, -0.7672, 0.2186, -0.6031, -0.7672, -0.9865, 0.01672, -0.1631, -0.9865, 0.01672, -0.1631, -0.9865, 0.01672, -0.1631, -0.5007, 0.5206, 0.6916, -0.5007, 0.5206, 0.6916, -0.5007, 0.5206, 0.6916, 0.733, 0.1205, 0.6694, 0.733, 0.1205, 0.6694, 0.733, 0.1205, 0.6694, 0.4929, -0.6283, -0.6019, 0.4929, -0.6283, -0.6019, 0.4929, -0.6283, -0.6019, -0.4369, -0.4939, -0.7517, -0.4369, -0.4939, -0.7517, -0.4369, -0.4939, -0.7517, -0.9593, -0.2569, -0.1171, -0.9593, -0.2569, -0.1171, -0.9593, -0.2569, -0.1171, -0.5691, 0.08051, 0.8183, -0.5691, 0.08051, 0.8183, -0.5691, 0.08051, 0.8183, 0.7142, -0.004648, 0.6999, 0.7142, -0.004648, 0.6999, 0.7142, -0.004648, 0.6999, 0.4876, -0.7104, -0.5076, 0.4876, -0.7104, -0.5076, 0.4876, -0.7104, -0.5076, -0.6086, -0.5852, -0.5359, -0.6086, -0.5852, -0.5359, -0.6086, -0.5852, -0.5359, -0.03406, -0.0737, -0.9967, -0.03572, -0.0744, -0.9966, -0.03525, -0.07233, -0.9968, -0.03572, -0.0744, -0.9966, -0.03406, -0.0737, -0.9967, -0.0339, -0.07549, -0.9966, -0.03406, -0.0737, -0.9967, -0.03525, -0.07233, -0.9968, -0.03313, -0.07215, -0.9968, -0.03406, -0.0737, -0.9967, -0.03313, -0.07215, -0.9968, -0.03229, -0.07411, -0.9967, -0.03406, -0.0737, -0.9967, -0.03229, -0.07411, -0.9967, -0.0339, -0.07549, -0.9966, -0.5136, -0.8549, -0.07323, -0.5136, -0.8549, -0.07323, -0.5136, -0.8549, -0.07323, -0.9684, 0.2133, -0.1297, -0.9684, 0.2133, -0.1297, -0.9684, 0.2133, -0.1297, -0.09097, 0.9766, -0.1948, -0.09097, 0.9766, -0.1948, -0.09097, 0.9766, -0.1948, 0.907, 0.3742, -0.1931, 0.907, 0.3742, -0.1931, 0.907, 0.3742, -0.1931, 0.6529, -0.7571, -0.02281, 0.6529, -0.7571, -0.02281, 0.6529, -0.7571, -0.02281, -0.8896, -0.4564, -0.01512, -0.8896, -0.4564, -0.01512, -0.8896, -0.4564, -0.01512, -0.6887, 0.7158, -0.1149, -0.6887, 0.7158, -0.1149, -0.6887, 0.7158, -0.1149, 0.4004, 0.9051, -0.1432, 0.4004, 0.9051, -0.1432, 0.4004, 0.9051, -0.1432, 0.9081, -0.4169, -0.0387, 0.9081, -0.4169, -0.0387, 0.9081, -0.4169, -0.0387, 0.5448, -0.8386, 8.204e-05, 0.5448, -0.8386, 8.204e-05, 0.5448, -0.8386, 8.204e-05, -0.7218, -0.422, 0.5486, -0.7218, -0.422, 0.5486, -0.7218, -0.422, 0.5486, -0.5223, 0.6, 0.6059, -0.5223, 0.6, 0.6059, -0.5223, 0.6, 0.6059, 0.3903, 0.7008, 0.5971, 0.3903, 0.7008, 0.5971, 0.3903, 0.7008, 0.5971, 0.7747, -0.2704, 0.5717, 0.7747, -0.2704, 0.5717, 0.7747, -0.2704, 0.5717, 0.4499, -0.7221, 0.5255, 0.4499, -0.7221, 0.5255, 0.4499, -0.7221, 0.5255, -0.1641, -0.6161, -0.7704, -0.1653, -0.615, -0.771, -0.1632, -0.615, -0.7714, -0.1653, -0.615, -0.771, -0.1641, -0.6161, -0.7704, -0.1657, -0.6166, -0.7697, -0.1641, -0.6161, -0.7704, -0.1632, -0.615, -0.7714, -0.1623, -0.6166, -0.7704, -0.1641, -0.6161, -0.7704, -0.1623, -0.6166, -0.7704, -0.1639, -0.6176, -0.7693, -0.1641, -0.6161, -0.7704, -0.1639, -0.6176, -0.7693, -0.1657, -0.6166, -0.7697, -0.9805, 0.1579, -0.1167, -0.9805, 0.1579, -0.1167, -0.9805, 0.1579, -0.1167, -0.1353, 0.6888, -0.7122, -0.1353, 0.6888, -0.7122, -0.1353, 0.6888, -0.7122, 0.8879, 0.1999, -0.4144, 0.8879, 0.1999, -0.4144, 0.8879, 0.1999, -0.4144, 0.6391, -0.7214, 0.267, 0.6391, -0.7214, 0.267, 0.6391, -0.7214, 0.267, -0.504, -0.7139, 0.4861, -0.504, -0.7139, 0.4861, -0.504, -0.7139, 0.4861, -0.7278, 0.5602, -0.3956, -0.7278, 0.5602, -0.3956, -0.7278, 0.5602, -0.3956, 0.7538, 0.4064, -0.5163, 0.7538, 0.4064, -0.5163, 0.7538, 0.4064, -0.5163, 0.9732, -0.03455, -0.2273, 0.9732, -0.03455, -0.2273, 0.9732, -0.03455, -0.2273, 0.2031, -0.8318, 0.5167, 0.2031, -0.8318, 0.5167, 0.2031, -0.8318, 0.5167, -0.8395, -0.3935, 0.3747, -0.8395, -0.3935, 0.3747, -0.8395, -0.3935, 0.3747, -0.5967, 0.7939, 0.117, -0.5967, 0.7939, 0.117, -0.5967, 0.7939, 0.117, 0.8341, 0.5482, -0.06106, 0.8341, 0.5482, -0.06106, 0.8341, 0.5482, -0.06106, 0.9175, 0.3878, 0.08883, 0.9175, 0.3878, 0.08883, 0.9175, 0.3878, 0.08883, 0.1411, -0.3111, 0.9398, 0.1411, -0.3111, 0.9398, 0.1411, -0.3111, 0.9398, -0.5961, -0.05474, 0.8011, -0.5961, -0.05474, 0.8011, -0.5961, -0.05474, 0.8011, 0.3506, 0.07331, -0.9336, 0.3497, 0.07183, -0.9341, 0.349, 0.07383, -0.9342, 0.3497, 0.07183, -0.9341, 0.3506, 0.07331, -0.9336, 0.3517, 0.07188, -0.9333, 0.3506, 0.07331, -0.9336, 0.349, 0.07383, -0.9342, 0.3506, 0.07511, -0.9335, 0.3506, 0.07331, -0.9336, 0.3506, 0.07511, -0.9335, 0.3522, 0.0739, -0.933, 0.3506, 0.07331, -0.9336, 0.3522, 0.0739, -0.933, 0.3517, 0.07188, -0.9333, 0.09985, -0.974, -0.2034, 0.09985, -0.974, -0.2034, 0.09985, -0.974, -0.2034, -0.8144, -0.3149, -0.4875, -0.8144, -0.3149, -0.4875, -0.8144, -0.3149, -0.4875, -0.5389, 0.7965, -0.2741, -0.5389, 0.7965, -0.2741, -0.5389, 0.7965, -0.2741, 0.5545, 0.8221, 0.1293, 0.5545, 0.8221, 0.1293, 0.5545, 0.8221, 0.1293, 0.9223, -0.2824, 0.2639, 0.9223, -0.2824, 0.2639, 0.9223, -0.2824, 0.2639, -0.4259, -0.8495, -0.3113, -0.4259, -0.8495, -0.3113, -0.4259, -0.8495, -0.3113, -0.8806, 0.2502, -0.4024, -0.8806, 0.2502, -0.4024, -0.8806, 0.2502, -0.4024, -0.141, 0.9891, -0.04213, -0.141, 0.9891, -0.04213, -0.141, 0.9891, -0.04213, 0.9366, 0.139, 0.3216, 0.9366, 0.139, 0.3216, 0.9366, 0.139, 0.3216, 0.8764, -0.4112, 0.2506, 0.8764, -0.4112, 0.2506, 0.8764, -0.4112, 0.2506, -0.5064, -0.8184, 0.2715, -0.5064, -0.8184, 0.2715, -0.5064, -0.8184, 0.2715, -0.933, 0.1312, 0.335, -0.933, 0.1312, 0.335, -0.933, 0.1312, 0.335, -0.2867, 0.6998, 0.6543, -0.2867, 0.6998, 0.6543, -0.2867, 0.6998, 0.6543, 0.5482, 0.09695, 0.8307, 0.5482, 0.09695, 0.8307, 0.5482, 0.09695, 0.8307, 0.5626, -0.4448, 0.6968, 0.5626, -0.4448, 0.6968, 0.5626, -0.4448, 0.6968])] * 3)])

# ---- objects
ob_mainbody = bpy.data.objects.new('mainbody', me_icosphere_021_icosphere_025)

# ---- transforms, parenting, visibility, modifiers, constraints
ob_mainbody.location = (0.0, 0.0, 0.0)

# ---- collection membership
col_collection.objects.link(ob_mainbody)

# ---- scene / render settings (as saved in the file)
scene.frame_start = 1; scene.frame_end = 250; scene.frame_set(1)
scene.render.engine = 'BLENDER_EEVEE_NEXT'
scene.render.fps = 30
bpy.context.view_layer.update()

# ---- added for rendering (the .blend has no active camera and no usable light): camera, sun
cam_auto = bpy.data.cameras.new('AutoCamera')
cam_auto.lens = 50.0
cam_auto.sensor_width = 36.0
cam_auto.clip_end = 1000.0
ob_auto_camera = bpy.data.objects.new('AutoCamera', cam_auto)
scene.collection.objects.link(ob_auto_camera)
ob_auto_camera.location = (6.34843, -7.51795, 6.78645)
ob_auto_camera.rotation_euler = (1.09748, -7.21219e-08, 0.694738)
scene.camera = ob_auto_camera
light_auto_sun = bpy.data.lights.new('AutoSun', 'SUN')
light_auto_sun.energy = 3.0
light_auto_sun.angle = 0.0523599
ob_auto_sun = bpy.data.objects.new('AutoSun', light_auto_sun)
scene.collection.objects.link(ob_auto_sun)
ob_auto_sun.rotation_euler = (0.872665, 0.174533, 0.523599)
bpy.context.view_layer.update()
